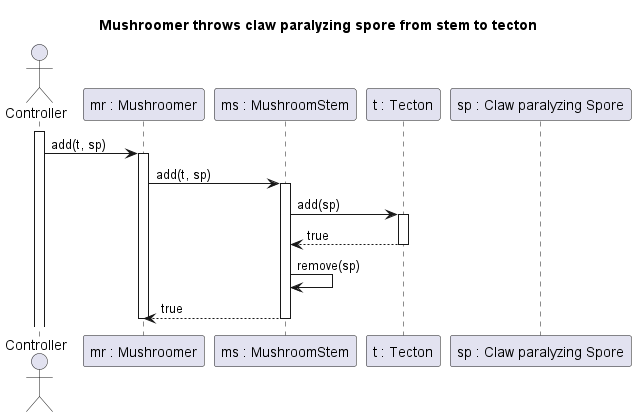

The diagram above was rendered by PlantUML. Its source (embedded in the PNG):
@startuml MushroomerThrowsClawParalyzingSporeFromStemToTecton
title Mushroomer throws claw paralyzing spore from stem to tecton

actor Controller
participant "mr : Mushroomer" as MR
participant "ms : MushroomStem" as MS
participant "t : Tecton" as T
participant "sp : Claw paralyzing Spore" as SP

activate Controller
Controller -> MR : add(t, sp)
activate MR

MR -> MS : add(t, sp)
activate MS

MS -> T : add(sp)
activate T

MS <-- T : true
deactivate T

MS -> MS : remove(sp)
MR <-- MS : true
deactivate MS

deactivate MR
@enduml